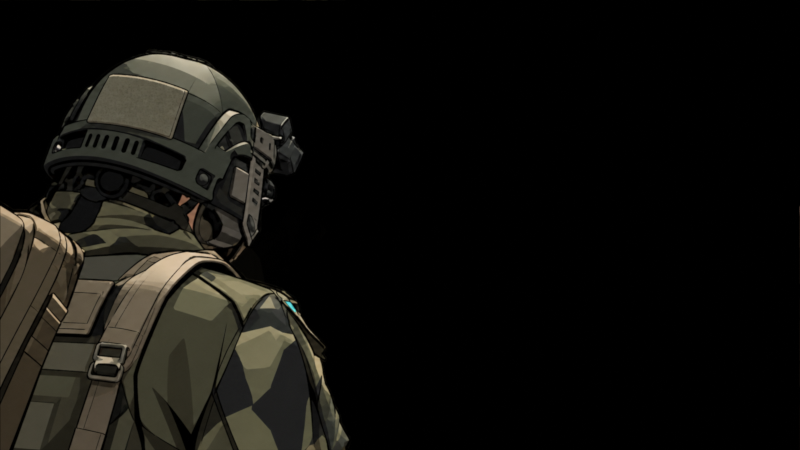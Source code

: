 # Source: ranger-shoulder-alignment.blend  (saved by Blender 5.2.44; exported with 4.5.12 LTS)
import bpy
from mathutils import Matrix  # noqa: F401  (used for matrix-valued properties, if any)

bpy.ops.wm.read_factory_settings(use_empty=True)
scene = bpy.context.scene
scene.name = 'SHOULDER AUDIT / shotgun'

# ---- images (referenced by path relative to the original .blend; pixels are not part of the script)
import os
ASSET_DIR = os.environ.get("B2B_ASSET_DIR", "")  # directory of the original .blend (textures are referenced by path, not embedded)
HERE = os.path.dirname(os.path.abspath(__file__))  # packed textures are extracted next to this script under _unpacked/

def load_image(name, relpath, width, height, colorspace="sRGB"):
    """Load a texture the original file referenced (path relative to the .blend, or extracted next to this script)."""
    p = next((c for c in (os.path.join(HERE, relpath), os.path.join(ASSET_DIR, relpath)) if relpath and os.path.exists(c)), "")
    if p:
        img = bpy.data.images.load(p, check_existing=True)
        img.name = name
    else:  # same state as the original file: an image datablock whose file is absent (Cycles renders it pink)
        img = bpy.data.images.new(name, width, height)
        img.source = "FILE"
        img.filepath = "//" + (relpath or name)
    img.colorspace_settings.name = colorspace
    return img
img_backshot_static_png = load_image('backshot-static.png', '_unpacked/backshot-static.d6893d9f.png', 1672, 941, 'sRGB')

# ---- materials (node trees are filled in below, after node groups)
mat_static_shoulder___unchanged_painting = bpy.data.materials.new('Static shoulder / unchanged painting')

# ---- material node trees
mat_static_shoulder___unchanged_painting.use_nodes = True; mat_static_shoulder___unchanged_painting.node_tree.nodes.clear()
_N = mat_static_shoulder___unchanged_painting.node_tree.nodes; _L = mat_static_shoulder___unchanged_painting.node_tree.links
n0 = _N.new('ShaderNodeTexImage'); n0.name = 'Image Texture'; n0.location = (0, 0)
n0.image = img_backshot_static_png
n1 = _N.new('ShaderNodeEmission'); n1.name = 'Emission'; n1.location = (0, 0)
n2 = _N.new('ShaderNodeBsdfTransparent'); n2.name = 'Transparent BSDF'; n2.location = (0, 0)
n3 = _N.new('ShaderNodeMixShader'); n3.name = 'Mix Shader'; n3.location = (0, 0)
n4 = _N.new('ShaderNodeOutputMaterial'); n4.name = 'Material Output'; n4.location = (0, 0)
_L.new(n0.outputs[0], n1.inputs[0])
_L.new(n0.outputs[1], n3.inputs[0])
_L.new(n2.outputs[0], n3.inputs[1])
_L.new(n1.outputs[0], n3.inputs[2])
_L.new(n3.outputs[0], n4.inputs[0])
n4.is_active_output = True

# ---- cameras
cam_shoulder_camera_002 = bpy.data.cameras.new('Shoulder camera.002')
cam_shoulder_camera_002.sensor_fit = 'VERTICAL'
cam_shoulder_camera_002.clip_start = 0.01
cam_shoulder_camera_002.clip_end = 500.0
cam_shoulder_camera_002.lens = 41.68
cam_shoulder_camera_002.sensor_height = 32.0

# ---- meshes
me_unchanged_soldier_card_002 = bpy.data.meshes.new('Unchanged soldier card.002')
me_unchanged_soldier_card_002.from_pydata([(-0.2046, 0.3, -0.1152), (0.2046, 0.3, -0.1152), (0.2046, 0.3, 0.1152), (-0.2046, 0.3, 0.1152)], [], [(0, 1, 2, 3)])
_uv = me_unchanged_soldier_card_002.uv_layers.new(name='UVMap')
_uv.uv.foreach_set('vector', [0.0, 0.0, 1.0, 0.0, 1.0, 1.0, 0.0, 1.0])
me_unchanged_soldier_card_002.materials.append(mat_static_shoulder___unchanged_painting)
me_unchanged_soldier_card_002.update()
me_shotgun_body_001 = bpy.data.meshes.new('shotgun_body.001')
me_shotgun_body_001.from_pydata([(0.02113, 0.04142, -0.03765), (0.02113, 0.04142, -0.03765), (0.0141, 0.005644, 0.05681), (0.01864, 0.02096, 0.0007955), (0.01182, -0.002994, 0.0213), (0.01795, 0.009913, 0.07118), (0.01644, -0.000757, 0.04004), (0.02113, 0.02293, -0.04319), (0.009932, 0.01863, -0.04448), (0.01013, 0.0571, -0.03391), (0.01013, 0.0571, -0.03391), (0.01013, 0.0571, -0.03391), (0.01013, 0.0571, -0.03391), (0.01617, 0.05227, -0.03506), (0.01617, 0.05227, -0.03506), (0.01617, 0.05227, -0.03506), (0.01617, 0.05227, -0.03506), (0.02057, 0.02297, -0.2412), (0.02057, 0.02297, -0.2412), (0.01508, 0.01863, -0.2413), (0.01508, 0.01863, -0.2413), (0.01508, 0.07603, -0.2404), (0.01508, 0.07603, -0.2404), (0.01508, 0.07603, -0.2404), (0.02057, 0.0712, -0.2405), (0.02057, 0.0712, -0.2405), (0.02057, 0.0712, -0.2405), (0.02057, 0.02296, -0.1063), (0.01508, 0.01863, -0.1074), (0.02057, 0.06884, -0.09434), (0.02057, 0.06884, -0.09434), (0.02057, 0.06884, -0.09434), (0.02057, 0.06884, -0.09434), (0.01508, 0.07366, -0.09308), (0.01508, 0.07366, -0.09308), (0.01508, 0.07366, -0.09308), (0.01508, 0.07366, -0.09308), (0.01776, -0.0239, 0.06231), (0.01079, -0.03857, 0.06312), (0.01079, -0.03857, 0.06312), (0.01079, -0.03857, 0.06312), (0.01079, -0.03857, 0.06312), (0.009959, 0.03752, 0.05226), (0.009959, 0.03752, 0.05226), (0.01522, 0.0324, 0.05299), (0.02894, -0.08118, 0.2595), (0.02894, -0.08118, 0.2595), (0.02894, -0.08118, 0.2595), (0.02079, -0.1158, 0.2641), (0.02079, -0.1158, 0.2641), (0.02079, -0.1158, 0.2641), (0.02079, -0.1158, 0.2641), (0.02493, -0.001376, 0.2632), (0.02493, -0.001376, 0.2632), (0.02493, -0.001376, 0.2632), (0.01508, 0.0134, 0.268), (0.01508, 0.0134, 0.268), (0.01508, 0.0134, 0.268), (0.01508, 0.0134, 0.268), (0.01864, 0.003048, -0.002713), (0.009444, -0.001407, -0.003585), (0.008031, 0.03709, 0.003954), (0.008031, 0.03709, 0.003954), (0.008031, 0.03709, 0.003954), (0.01158, 0.03218, 0.002992), (0.01158, 0.03218, 0.002992), (0.01158, 0.03218, 0.002992), (0.012, -0.02547, 0.02169), (0.01175, -0.0459, 0.02176), (0.01175, -0.0459, 0.02176), (0.007898, 0.02794, 0.02096), (0.007898, 0.02794, 0.02096), (0.01124, 0.02251, 0.02102), (0.006642, 0.0372, 0.06991), (0.006642, 0.0372, 0.06991), (0.006642, 0.0372, 0.06991), (0.006642, 0.0372, 0.06991), (0.0178, 0.0321, 0.07015), (0.007624, -0.02794, 0.07294), (0.007624, -0.02794, 0.07294), (0.007624, -0.02794, 0.07294), (0.01808, -0.02177, 0.07265), (0.01569, -0.04224, 0.04244), (0.01569, -0.04224, 0.04244), (0.01572, -0.02832, 0.0421), (0.01403, 0.02376, 0.03862), (0.01054, 0.02915, 0.03831), (0.01054, 0.02915, 0.03831), (0.02068, -0.03964, 0.2721), (0.02068, -0.03964, 0.2721), (0.02068, -0.03964, 0.2721), (0.03331, -0.03833, 0.2668), (0.03331, -0.03833, 0.2668), (0.03331, -0.03833, 0.2668), (0.005189, 0.005662, -0.07131), (0.005189, 0.005662, -0.07131), (0.008478, 0.02024, -0.06616), (0.005189, 0.005662, -0.07485), (0.005189, 0.005662, -0.07485), (0.008478, 0.02024, -0.08272), (0.004085, -0.006195, -0.07609), (0.004085, -0.006195, -0.07609), (0.004085, -0.006195, -0.07254), (0.004085, -0.006195, -0.07254), (0.004085, -0.01047, -0.08197), (0.004085, -0.01402, -0.08197), (0.004085, -0.01047, -0.1158), (0.004085, -0.01402, -0.1158), (0.004085, -0.004713, -0.1216), (0.004085, -0.004713, -0.1251), (0.005189, 0.006526, -0.1234), (0.005189, 0.006526, -0.127), (0.007667, 0.02024, -0.1139), (0.007667, 0.02024, -0.1365), (0.002746, -0.01008, -0.08749), (0.002746, -0.006709, -0.08795), (0.002746, -0.001451, -0.07981), (0.002746, -0.001899, -0.08308), (0.002797, 0.02238, -0.09264), (0.002759, 0.009521, -0.08348), (0.002797, 0.02447, -0.07735), (0.002759, 0.009969, -0.08021), (0.01481, 0.05984, -0.7479), (0.01481, 0.05984, -0.7479), (0.01481, 0.05984, -0.2344), (0.01481, 0.05984, -0.2344), (0.007404, 0.04702, -0.7479), (0.007404, 0.04702, -0.2344), (0.007404, 0.07267, -0.2344), (0.007404, 0.07267, -0.2344), (0.007404, 0.07267, -0.7479), (0.007404, 0.07267, -0.7479), (0.007404, 0.07267, -0.7479), (0.01098, 0.02925, -0.7477), (0.01098, 0.02925, -0.2346), (0.005491, 0.01974, -0.7477), (0.005491, 0.01974, -0.2346), (0.005491, 0.03876, -0.2346), (0.005491, 0.03876, -0.7477), (0.02483, 0.0267, -0.5491), (0.02483, 0.0267, -0.3478), (0.01242, 0.005197, -0.5491), (0.01242, 0.005197, -0.3478), (0.01242, 0.04821, -0.3478), (0.01242, 0.04821, -0.5491), (0.005067, 0.02868, -0.2297), (0.005067, 0.05648, -0.2297), (0.005067, 0.02868, -0.3177), (0.005067, 0.05648, -0.3177), (0.005067, 0.02868, -0.7228), (0.005067, 0.05648, -0.7228), (0.005067, 0.02868, -0.7422), (0.005067, 0.05648, -0.7422), (-0.02113, 0.04142, -0.03765), (-0.02113, 0.04142, -0.03765), (-0.0141, 0.005644, 0.05681), (-0.01864, 0.02096, 0.0007955), (-0.01182, -0.002994, 0.0213), (-0.01795, 0.009913, 0.07118), (-0.01644, -0.000757, 0.04004), (-0.02113, 0.02293, -0.04319), (-0.009932, 0.01863, -0.04448), (-0.01013, 0.0571, -0.03391), (-0.01013, 0.0571, -0.03391), (-0.01013, 0.0571, -0.03391), (-0.01013, 0.0571, -0.03391), (-0.01617, 0.05227, -0.03506), (-0.01617, 0.05227, -0.03506), (-0.01617, 0.05227, -0.03506), (-0.01617, 0.05227, -0.03506), (-0.02057, 0.02297, -0.2412), (-0.02057, 0.02297, -0.2412), (-0.01508, 0.01863, -0.2413), (-0.01508, 0.01863, -0.2413), (-0.01508, 0.07603, -0.2404), (-0.01508, 0.07603, -0.2404), (-0.01508, 0.07603, -0.2404), (-0.02057, 0.0712, -0.2405), (-0.02057, 0.0712, -0.2405), (-0.02057, 0.0712, -0.2405), (-0.02057, 0.02296, -0.1063), (-0.01508, 0.01863, -0.1074), (-0.02057, 0.06884, -0.09434), (-0.02057, 0.06884, -0.09434), (-0.02057, 0.06884, -0.09434), (-0.02057, 0.06884, -0.09434), (-0.01508, 0.07366, -0.09308), (-0.01508, 0.07366, -0.09308), (-0.01508, 0.07366, -0.09308), (-0.01508, 0.07366, -0.09308), (-0.01776, -0.0239, 0.06231), (-0.01079, -0.03857, 0.06312), (-0.01079, -0.03857, 0.06312), (-0.01079, -0.03857, 0.06312), (-0.01079, -0.03857, 0.06312), (-0.009959, 0.03752, 0.05226), (-0.009959, 0.03752, 0.05226), (-0.01522, 0.0324, 0.05299), (-0.02894, -0.08118, 0.2595), (-0.02894, -0.08118, 0.2595), (-0.02894, -0.08118, 0.2595), (-0.02079, -0.1158, 0.2641), (-0.02079, -0.1158, 0.2641), (-0.02079, -0.1158, 0.2641), (-0.02079, -0.1158, 0.2641), (-0.02493, -0.001376, 0.2632), (-0.02493, -0.001376, 0.2632), (-0.02493, -0.001376, 0.2632), (-0.01508, 0.0134, 0.268), (-0.01508, 0.0134, 0.268), (-0.01508, 0.0134, 0.268), (-0.01508, 0.0134, 0.268), (-0.01864, 0.003048, -0.002713), (-0.009444, -0.001407, -0.003585), (-0.008031, 0.03709, 0.003954), (-0.008031, 0.03709, 0.003954), (-0.008031, 0.03709, 0.003954), (-0.01158, 0.03218, 0.002992), (-0.01158, 0.03218, 0.002992), (-0.01158, 0.03218, 0.002992), (-0.012, -0.02547, 0.02169), (-0.01175, -0.0459, 0.02176), (-0.01175, -0.0459, 0.02176), (-0.007898, 0.02794, 0.02096), (-0.007898, 0.02794, 0.02096), (-0.01124, 0.02251, 0.02102), (-0.006642, 0.0372, 0.06991), (-0.006642, 0.0372, 0.06991), (-0.006642, 0.0372, 0.06991), (-0.006642, 0.0372, 0.06991), (-0.0178, 0.0321, 0.07015), (-0.007624, -0.02794, 0.07294), (-0.007624, -0.02794, 0.07294), (-0.007624, -0.02794, 0.07294), (-0.01808, -0.02177, 0.07265), (-0.01569, -0.04224, 0.04244), (-0.01569, -0.04224, 0.04244), (-0.01572, -0.02832, 0.0421), (-0.01403, 0.02376, 0.03862), (-0.01054, 0.02915, 0.03831), (-0.01054, 0.02915, 0.03831), (-0.02068, -0.03964, 0.2721), (-0.02068, -0.03964, 0.2721), (-0.02068, -0.03964, 0.2721), (-0.03331, -0.03833, 0.2668), (-0.03331, -0.03833, 0.2668), (-0.03331, -0.03833, 0.2668), (-0.005189, 0.005662, -0.07131), (-0.005189, 0.005662, -0.07131), (-0.008478, 0.02024, -0.06616), (-0.005189, 0.005662, -0.07485), (-0.005189, 0.005662, -0.07485), (-0.008478, 0.02024, -0.08272), (-0.004085, -0.006195, -0.07609), (-0.004085, -0.006195, -0.07609), (-0.004085, -0.006195, -0.07254), (-0.004085, -0.006195, -0.07254), (-0.004085, -0.01047, -0.08197), (-0.004085, -0.01402, -0.08197), (-0.004085, -0.01047, -0.1158), (-0.004085, -0.01402, -0.1158), (-0.004085, -0.004713, -0.1216), (-0.004085, -0.004713, -0.1251), (-0.005189, 0.006526, -0.1234), (-0.005189, 0.006526, -0.127), (-0.007667, 0.02024, -0.1139), (-0.007667, 0.02024, -0.1365), (-0.002746, -0.01008, -0.08749), (-0.002746, -0.006709, -0.08795), (-0.002746, -0.001451, -0.07981), (-0.002746, -0.001899, -0.08308), (-0.002797, 0.02238, -0.09264), (-0.002759, 0.009521, -0.08348), (-0.002797, 0.02447, -0.07735), (-0.002759, 0.009969, -0.08021), (-0.01481, 0.05984, -0.7479), (-0.01481, 0.05984, -0.7479), (-0.01481, 0.05984, -0.2344), (-0.01481, 0.05984, -0.2344), (-0.007404, 0.04702, -0.7479), (-0.007404, 0.04702, -0.2344), (-0.007404, 0.07267, -0.2344), (-0.007404, 0.07267, -0.2344), (-0.007404, 0.07267, -0.7479), (-0.007404, 0.07267, -0.7479), (-0.007404, 0.07267, -0.7479), (-0.01098, 0.02925, -0.7477), (-0.01098, 0.02925, -0.2346), (-0.005491, 0.01974, -0.7477), (-0.005491, 0.01974, -0.2346), (-0.005491, 0.03876, -0.2346), (-0.005491, 0.03876, -0.7477), (-0.02483, 0.0267, -0.5491), (-0.02483, 0.0267, -0.3478), (-0.01242, 0.005197, -0.5491), (-0.01242, 0.005197, -0.3478), (-0.01242, 0.04821, -0.3478), (-0.01242, 0.04821, -0.5491), (-0.005067, 0.02868, -0.2297), (-0.005067, 0.05648, -0.2297), (-0.005067, 0.02868, -0.3177), (-0.005067, 0.05648, -0.3177), (-0.005067, 0.02868, -0.7228), (-0.005067, 0.05648, -0.7228), (-0.005067, 0.02868, -0.7422), (-0.005067, 0.05648, -0.7422), (0.0319, -0.05217, 0.2645), (0.0319, -0.05217, 0.2645), (0.02072, -0.06424, 0.2696), (0.02072, -0.06424, 0.2696), (0.01864, 0.01518, -0.0003379), (0.01529, -0.003899, 0.05859), (0.018, -0.0003206, 0.07165), (0.0162, -0.009659, 0.04071), (0.01188, -0.01025, 0.02143), (-0.0319, -0.05217, 0.2645), (-0.0319, -0.05217, 0.2645), (-0.02072, -0.06424, 0.2696), (-0.02072, -0.06424, 0.2696), (-0.01864, 0.01518, -0.0003379), (-0.01529, -0.003899, 0.05859), (-0.018, -0.0003206, 0.07165), (-0.0162, -0.009659, 0.04071), (-0.01188, -0.01025, 0.02143)], [], [(6, 311, 313), (295, 142, 140), (140, 143, 296), (296, 293, 295), (140, 296, 295), (172, 170, 178), (178, 176, 23), (23, 25, 17), (17, 19, 172), (172, 178, 23), (23, 17, 172), (263, 265, 266), (263, 266, 264), (0, 7, 27), (0, 27, 30), (309, 89, 242), (318, 204, 51), (309, 242, 318), (318, 51, 309), (312, 91, 306), (76, 229, 208), (76, 208, 55), (59, 7, 0), (0, 3, 310), (0, 310, 59), (253, 100, 104), (253, 104, 257), (2, 312, 311), (227, 74, 43), (227, 43, 196), (150, 303, 305), (150, 305, 152), (109, 111, 110), (109, 110, 108), (44, 5, 2), (0, 64, 3), (72, 6, 4), (85, 2, 6), (3, 72, 4), (5, 53, 92), (138, 291, 290), (138, 290, 137), (310, 4, 314), (130, 283, 281), (130, 281, 128), (35, 16, 31), (8, 27, 7), (107, 109, 108), (107, 108, 106), (100, 102, 105), (107, 106, 104), (104, 100, 105), (107, 104, 105), (84, 38, 82), (87, 44, 85), (54, 88, 93), (44, 73, 77), (45, 79, 81), (59, 8, 7), (62, 15, 10), (67, 60, 59), (71, 65, 61), (52, 75, 56), (37, 79, 39), (220, 221, 235), (220, 235, 237), (87, 72, 71), (307, 88, 308), (144, 297, 296), (144, 296, 143), (295, 293, 292), (295, 292, 294), (142, 141, 139), (142, 139, 140), (70, 223, 239), (70, 239, 86), (110, 111, 113), (110, 113, 112), (196, 43, 86), (196, 86, 239), (149, 302, 303), (149, 303, 150), (11, 33, 186), (11, 186, 164), (262, 109, 107), (262, 107, 260), (102, 94, 247), (102, 247, 255), (121, 120, 273), (121, 273, 274), (273, 120, 118), (273, 118, 271), (115, 268, 270), (115, 270, 117), (272, 271, 118), (272, 118, 119), (280, 279, 126), (280, 126, 127), (67, 314, 313), (314, 4, 313), (119, 117, 270), (119, 270, 272), (320, 159, 322), (138, 137, 134), (138, 134, 133), (154, 183, 180), (154, 180, 160), (29, 27, 18), (29, 18, 26), (321, 244, 158), (251, 254, 256), (251, 256, 248), (321, 155, 320), (158, 197, 155), (153, 217, 166), (159, 225, 157), (155, 238, 159), (156, 225, 217), (171, 173, 181), (171, 181, 180), (158, 206, 230), (319, 157, 156), (141, 142, 295), (141, 295, 294), (188, 169, 165), (161, 180, 181), (266, 265, 112), (266, 112, 113), (237, 191, 190), (240, 197, 195), (241, 207, 246), (226, 197, 230), (232, 198, 234), (161, 212, 160), (168, 216, 163), (213, 220, 212), (218, 224, 215), (205, 228, 230), (190, 232, 234), (225, 240, 224), (316, 241, 246), (213, 60, 68), (213, 68, 221), (100, 253, 250), (100, 250, 97), (111, 264, 266), (111, 266, 113), (99, 97, 250), (99, 250, 252), (250, 247, 249), (250, 249, 252), (255, 253, 257), (259, 261, 262), (258, 255, 257), (259, 262, 260), (258, 257, 259), (259, 260, 258), (78, 49, 202), (78, 202, 231), (126, 123, 124), (126, 124, 127), (28, 20, 18), (28, 18, 27), (108, 110, 263), (108, 263, 261), (297, 144, 139), (139, 141, 294), (294, 292, 297), (139, 294, 297), (94, 96, 249), (94, 249, 247), (20, 28, 8), (8, 161, 181), (181, 173, 20), (8, 181, 20), (220, 322, 323), (322, 157, 323), (185, 189, 175), (185, 175, 177), (277, 276, 279), (277, 279, 280), (139, 144, 143), (139, 143, 140), (282, 284, 275), (282, 275, 278), (116, 114, 115), (116, 115, 117), (118, 120, 121), (121, 116, 117), (119, 118, 121), (121, 117, 119), (291, 286, 287), (291, 287, 290), (298, 299, 301), (298, 301, 300), (122, 131, 129), (122, 129, 125), (135, 136, 289), (135, 289, 288), (97, 99, 96), (97, 96, 94), (180, 182, 179), (180, 179, 171), (200, 317, 316), (212, 323, 319), (234, 320, 190), (234, 315, 321), (190, 322, 237), (47, 308, 50), (59, 314, 67), (311, 81, 37), (67, 313, 84), (81, 306, 46), (313, 37, 84), (6, 2, 311), (21, 174, 187), (21, 187, 34), (312, 5, 91), (214, 223, 70), (63, 9, 162), (214, 70, 63), (63, 162, 214), (4, 6, 313), (2, 5, 312), (44, 77, 5), (0, 13, 64), (72, 85, 6), (85, 44, 2), (3, 64, 72), (30, 14, 1), (5, 77, 53), (310, 3, 4), (35, 12, 16), (8, 28, 27), (84, 37, 38), (87, 42, 44), (54, 57, 88), (44, 42, 73), (45, 48, 79), (59, 60, 8), (62, 66, 15), (67, 68, 60), (71, 72, 65), (52, 77, 75), (37, 81, 79), (87, 85, 72), (307, 93, 88), (291, 138, 133), (133, 135, 288), (288, 286, 291), (133, 288, 291), (258, 105, 102), (258, 102, 255), (98, 95, 103), (98, 103, 101), (151, 304, 302), (151, 302, 149), (262, 264, 111), (262, 111, 109), (270, 268, 267), (274, 273, 271), (274, 271, 272), (270, 267, 269), (274, 272, 270), (270, 269, 274), (114, 267, 268), (114, 268, 115), (249, 96, 99), (249, 99, 252), (104, 106, 259), (104, 259, 257), (149, 150, 152), (149, 152, 151), (285, 132, 123), (123, 126, 279), (279, 276, 285), (123, 279, 285), (133, 134, 136), (133, 136, 135), (320, 155, 159), (148, 146, 145), (148, 145, 147), (321, 315, 244), (67, 84, 82), (67, 82, 68), (153, 160, 212), (319, 156, 153), (212, 319, 153), (322, 159, 157), (321, 158, 155), (69, 83, 40), (40, 193, 236), (236, 222, 69), (40, 236, 69), (286, 288, 289), (286, 289, 287), (158, 230, 197), (153, 156, 217), (267, 114, 116), (267, 116, 269), (159, 238, 225), (155, 197, 238), (156, 157, 225), (154, 167, 183), (158, 245, 206), (319, 323, 157), (188, 184, 169), (161, 160, 180), (237, 235, 191), (240, 238, 197), (241, 210, 207), (226, 195, 197), (232, 201, 198), (161, 213, 212), (168, 219, 216), (213, 221, 220), (218, 225, 224), (205, 209, 228), (190, 192, 232), (225, 238, 240), (316, 317, 241), (8, 60, 213), (8, 213, 161), (263, 264, 262), (263, 262, 261), (106, 108, 261), (106, 261, 259), (263, 110, 112), (263, 112, 265), (296, 297, 292), (296, 292, 293), (305, 303, 302), (305, 302, 304), (107, 105, 258), (107, 258, 260), (41, 80, 233), (41, 233, 194), (36, 32, 24), (36, 24, 22), (116, 121, 274), (116, 274, 269), (152, 305, 304), (152, 304, 151), (58, 211, 243), (58, 243, 90), (200, 203, 317), (212, 220, 323), (234, 321, 320), (220, 237, 322), (234, 199, 315), (190, 320, 322), (47, 307, 308), (59, 310, 314), (311, 312, 81), (81, 312, 306), (313, 311, 37)])
me_shotgun_body_001.update()

# ---- objects
ob_perspective___matched_runtime_lens_002 = bpy.data.objects.new('Perspective / matched runtime lens.002', cam_shoulder_camera_002)
ob_soldier___fixed_shoulder_002 = bpy.data.objects.new('Soldier / fixed shoulder.002', me_unchanged_soldier_card_002)
ob_3d___shotgun_body = bpy.data.objects.new('3D / shotgun_body', me_shotgun_body_001)
ob_shoulder_contact_002 = bpy.data.objects.new('Shoulder contact.002', None)
ob_muzzle_centre_002 = bpy.data.objects.new('Muzzle centre.002', None)
ob_crosshair_target_002 = bpy.data.objects.new('Crosshair target.002', None)

# ---- transforms, parenting, visibility, modifiers, constraints
ob_perspective___matched_runtime_lens_002.location = (0.0, 0.0, 0.0)
ob_perspective___matched_runtime_lens_002.rotation_euler = (1.571, -0.0, 0.0)
ob_soldier___fixed_shoulder_002.location = (0.0, 0.0, 0.0)
ob_3d___shotgun_body.location = (-0.2113, 1.072, -0.04336)
ob_3d___shotgun_body.rotation_euler = (1.578, 1.725e-09, -0.02557)
ob_shoulder_contact_002.location = (-0.2183, 0.8, -0.07063)
ob_shoulder_contact_002.empty_display_type = 'SPHERE'
ob_shoulder_contact_002.empty_display_size = 0.025
ob_shoulder_contact_002.hide_render = True
ob_muzzle_centre_002.location = (-0.1922, 1.819, 0.02974)
ob_muzzle_centre_002.empty_display_type = 'SPHERE'
ob_muzzle_centre_002.empty_display_size = 0.025
ob_muzzle_centre_002.hide_render = True
ob_crosshair_target_002.location = (0.2728, 20.0, 0.1535)
ob_crosshair_target_002.empty_display_type = 'SPHERE'
ob_crosshair_target_002.empty_display_size = 0.025
ob_crosshair_target_002.hide_render = True

# ---- collection membership
scene.collection.objects.link(ob_perspective___matched_runtime_lens_002)
scene.collection.objects.link(ob_soldier___fixed_shoulder_002)
scene.collection.objects.link(ob_3d___shotgun_body)
scene.collection.objects.link(ob_shoulder_contact_002)
scene.collection.objects.link(ob_muzzle_centre_002)
scene.collection.objects.link(ob_crosshair_target_002)

# ---- scene / render settings (as saved in the file)
scene.camera = ob_perspective___matched_runtime_lens_002
scene.frame_start = 1; scene.frame_end = 250; scene.frame_set(1)
scene.render.engine = 'BLENDER_EEVEE_NEXT'
scene.render.image_settings.exr_codec = 'NONE'
scene.render.resolution_x = 1672
scene.render.resolution_y = 941
scene.render.film_transparent = True
scene.render.use_bake_clear = False
scene.render.bake_margin = 0
scene.render.bake_bias = 0.0
scene.render.bake_samples = 0
scene.render.simplify_subdivision_render = 0
scene.render.simplify_child_particles_render = 0.0
scene.render.compositor_device = 'GPU'
scene.eevee.use_volume_custom_range = False
scene.eevee.gtao_distance = 0.0
scene.eevee.use_fast_gi = False
scene.eevee.fast_gi_thickness_near = 0.1
scene.eevee.fast_gi_thickness_far = 0.0
scene.eevee.ray_tracing_options.screen_trace_thickness = 0.1
scene.view_settings.view_transform = 'Standard'
bpy.context.view_layer.update()
